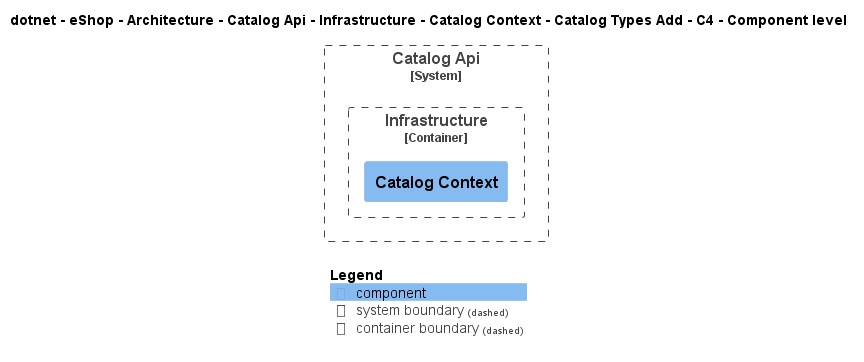

The diagram above was rendered by PlantUML. Its source (embedded in the PNG):
@startuml
!include ..\..\..\..\..\..\..\..\..\..\..\.c4s\C4_Component.puml

AddElementTag("c4interflow:lifecycle:new", $bgColor=green, $fontColor=#ffffff, $borderColor=green, $shadowing="False")
AddElementTag("c4interflow:lifecycle:changed", $bgColor=orange, $fontColor=#ffffff, $borderColor=orange, $shadowing="False")
AddElementTag("c4interflow:lifecycle:removed", $bgColor=red, $fontColor=#ffffff, $borderColor=red, $shadowing="False")

AddRelTag("c4interflow:lifecycle:new", $textColor=green, $lineColor=green)
AddRelTag("c4interflow:lifecycle:changed", $textColor=orange, $lineColor=orange)
AddRelTag("c4interflow:lifecycle:removed", $textColor=red, $lineColor=red)

SHOW_PERSON_PORTRAIT()
LAYOUT_TOP_DOWN()

skinparam linetype polyline

title dotnet - eShop - Architecture - Catalog Api - Infrastructure - Catalog Context - Catalog Types Add - C4 - Component level


System_Boundary(dotnet.eShop.Architecture.SoftwareSystems.CatalogApi, "Catalog Api") {
    
Container_Boundary(dotnet.eShop.Architecture.SoftwareSystems.CatalogApi.Containers.Infrastructure, "Infrastructure") {
    Component(dotnet.eShop.Architecture.SoftwareSystems.CatalogApi.Containers.Infrastructure.Components.CatalogContext, "Catalog Context", "", "")
}
}



SHOW_LEGEND()
@enduml